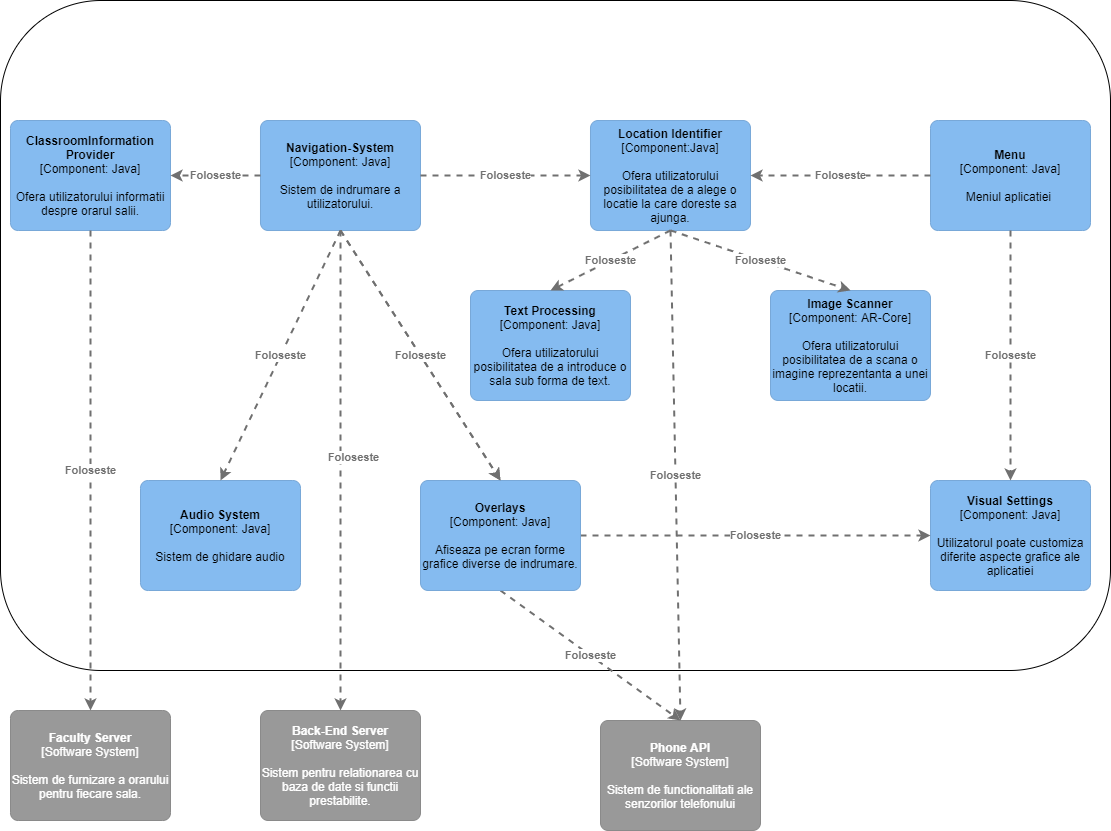

The diagram above was exported from draw.io. Its source (the exported page's mxGraphModel, read from the mxfile embedded in the PNG):
<mxGraphModel dx="2522" dy="482" grid="1" gridSize="10" guides="1" tooltips="1" connect="1" arrows="1" fold="1" page="1" pageScale="1" pageWidth="827" pageHeight="1169" math="0" shadow="0">
  <root>
    <mxCell id="0" />
    <mxCell id="1" parent="0" />
    <mxCell id="UiN9q561HfTS_IU-f-Fo-2" value="" style="rounded=1;whiteSpace=wrap;html=1;" parent="1" vertex="1">
      <mxGeometry x="-1140" y="90" width="1110" height="670" as="geometry" />
    </mxCell>
    <object label="&lt;span&gt;&lt;b&gt;Location Identifier&lt;/b&gt;&lt;br&gt;[Component:Java&lt;/span&gt;&lt;span&gt;]&lt;/span&gt;&lt;br&gt;&lt;div&gt;&lt;br&gt;&lt;/div&gt;&lt;div&gt;Ofera utilizatorului posibilitatea de a alege o locatie la care doreste sa ajunga.&lt;/div&gt;" placeholders="1" c4Name="name" c4Type="Component" c4Technology="technology" c4Description="Description" id="UiN9q561HfTS_IU-f-Fo-3">
      <mxCell style="rounded=1;whiteSpace=wrap;html=1;labelBackgroundColor=none;fillColor=#85bbf0;fontColor=#000000;align=center;arcSize=7;strokeColor=#78a8d8;" parent="1" vertex="1">
        <mxGeometry x="-550" y="210" width="160" height="110" as="geometry" />
        <C4Component as="c4" />
      </mxCell>
    </object>
    <object label="&lt;b&gt;Back-End Server&lt;/b&gt;&lt;br&gt;&lt;div&gt;[Software System]&lt;/div&gt;&lt;div&gt;&lt;br&gt;&lt;/div&gt;&lt;div&gt;Sistem pentru relationarea cu baza de date si functii prestabilite.&lt;/div&gt;" placeholders="1" c4Name="name" c4Type="SoftwareSystemDependency" c4Description="Description" id="UiN9q561HfTS_IU-f-Fo-7">
      <mxCell style="rounded=1;whiteSpace=wrap;html=1;labelBackgroundColor=none;fillColor=#999999;fontColor=#ffffff;align=center;arcSize=7;strokeColor=#8a8a8a;" parent="1" vertex="1">
        <mxGeometry x="-880" y="800" width="160" height="110" as="geometry" />
        <C4SoftwareSystemDependency as="c4" />
      </mxCell>
    </object>
    <object label="&lt;span&gt;&lt;b&gt;Image Scanner&lt;br&gt;&lt;/b&gt;[Component:&amp;nbsp;&lt;/span&gt;&lt;span&gt;AR-Core&lt;/span&gt;&lt;span&gt;]&lt;/span&gt;&lt;b&gt;&lt;br&gt;&lt;/b&gt;&lt;div&gt;&lt;br&gt;&lt;/div&gt;&lt;div&gt;Ofera utilizatorului posibilitatea de a scana o imagine reprezentanta a unei locatii.&lt;/div&gt;" placeholders="1" c4Name="name" c4Type="Component" c4Technology="technology" c4Description="Description" id="UiN9q561HfTS_IU-f-Fo-10">
      <mxCell style="rounded=1;whiteSpace=wrap;html=1;labelBackgroundColor=none;fillColor=#85bbf0;fontColor=#000000;align=center;arcSize=7;strokeColor=#78a8d8;" parent="1" vertex="1">
        <mxGeometry x="-370" y="380" width="160" height="110" as="geometry" />
        <C4Component as="c4" />
      </mxCell>
    </object>
    <object label="&lt;b&gt;Phone API&lt;/b&gt;&lt;br&gt;&lt;div&gt;[Software System]&lt;/div&gt;&lt;div&gt;&lt;br&gt;&lt;/div&gt;&lt;div&gt;Sistem de functionalitati ale senzorilor telefonului&lt;/div&gt;" placeholders="1" c4Name="name" c4Type="SoftwareSystemDependency" c4Description="Description" id="UiN9q561HfTS_IU-f-Fo-12">
      <mxCell style="rounded=1;whiteSpace=wrap;html=1;labelBackgroundColor=none;fillColor=#999999;fontColor=#ffffff;align=center;arcSize=7;strokeColor=#8a8a8a;" parent="1" vertex="1">
        <mxGeometry x="-540" y="810" width="160" height="110" as="geometry" />
        <C4SoftwareSystemDependency as="c4" />
      </mxCell>
    </object>
    <object label="&lt;b&gt;Navigation-System&lt;/b&gt;&lt;br&gt;&lt;div&gt;[Component:&amp;nbsp;&lt;span&gt;Java&lt;/span&gt;&lt;span&gt;]&lt;/span&gt;&lt;/div&gt;&lt;div&gt;&lt;br&gt;&lt;/div&gt;&lt;div&gt;Sistem de indrumare a utilizatorului.&lt;/div&gt;" placeholders="1" c4Name="name" c4Type="Component" c4Technology="technology" c4Description="Description" id="UiN9q561HfTS_IU-f-Fo-28">
      <mxCell style="rounded=1;whiteSpace=wrap;html=1;labelBackgroundColor=none;fillColor=#85bbf0;fontColor=#000000;align=center;arcSize=7;strokeColor=#78a8d8;" parent="1" vertex="1">
        <mxGeometry x="-880" y="210" width="160" height="110" as="geometry" />
        <C4Component as="c4" />
      </mxCell>
    </object>
    <object label="&lt;div style=&quot;text-align: left&quot;&gt;&lt;div style=&quot;text-align: center&quot;&gt;&lt;b&gt;Foloseste&lt;/b&gt;&lt;/div&gt;&lt;/div&gt;" c4Type="Relationship" c4Description="Description" c4Technology="technology" id="UiN9q561HfTS_IU-f-Fo-34">
      <mxCell style="edgeStyle=none;rounded=0;html=1;entryX=0.5;entryY=0;jettySize=auto;orthogonalLoop=1;strokeColor=#707070;strokeWidth=2;fontColor=#707070;jumpStyle=none;dashed=1;exitX=0.5;exitY=1;exitDx=0;exitDy=0;entryDx=0;entryDy=0;" parent="1" source="UiN9q561HfTS_IU-f-Fo-28" target="UiN9q561HfTS_IU-f-Fo-30" edge="1">
        <mxGeometry width="160" relative="1" as="geometry">
          <mxPoint x="-800" y="520" as="sourcePoint" />
          <mxPoint x="-640" y="520" as="targetPoint" />
        </mxGeometry>
        <C4Relationship as="c4" />
      </mxCell>
    </object>
    <object label="&lt;span&gt;&lt;b&gt;Audio System&lt;/b&gt;&lt;/span&gt;&lt;div&gt;[Component:&amp;nbsp;&lt;span&gt;Java&lt;/span&gt;&lt;span&gt;]&lt;/span&gt;&lt;/div&gt;&lt;div&gt;&lt;br&gt;&lt;/div&gt;&lt;div&gt;Sistem de ghidare audio&lt;/div&gt;" placeholders="1" c4Name="name" c4Type="Component" c4Technology="technology" c4Description="Description" id="UiN9q561HfTS_IU-f-Fo-39">
      <mxCell style="rounded=1;whiteSpace=wrap;html=1;labelBackgroundColor=none;fillColor=#85bbf0;fontColor=#000000;align=center;arcSize=7;strokeColor=#78a8d8;" parent="1" vertex="1">
        <mxGeometry x="-1000" y="570" width="160" height="110" as="geometry" />
        <C4Component as="c4" />
      </mxCell>
    </object>
    <object label="&lt;div style=&quot;text-align: left&quot;&gt;&lt;div style=&quot;text-align: center&quot;&gt;&lt;b&gt;Foloseste&lt;/b&gt;&lt;/div&gt;&lt;/div&gt;" c4Type="Relationship" c4Description="Description" c4Technology="technology" id="UiN9q561HfTS_IU-f-Fo-49">
      <mxCell style="edgeStyle=none;rounded=0;html=1;entryX=0.5;entryY=0;jettySize=auto;orthogonalLoop=1;strokeColor=#707070;strokeWidth=2;fontColor=#707070;jumpStyle=none;dashed=1;entryDx=0;entryDy=0;exitX=0.5;exitY=1;exitDx=0;exitDy=0;" parent="1" source="UiN9q561HfTS_IU-f-Fo-28" target="UiN9q561HfTS_IU-f-Fo-39" edge="1">
        <mxGeometry width="160" relative="1" as="geometry">
          <mxPoint x="-500" y="400" as="sourcePoint" />
          <mxPoint x="-340" y="400" as="targetPoint" />
        </mxGeometry>
        <C4Relationship as="c4" />
      </mxCell>
    </object>
    <object label="&lt;b&gt;Visual Settings&lt;/b&gt;&lt;br&gt;&lt;div&gt;[Component:&amp;nbsp;&lt;span&gt;Java&lt;/span&gt;&lt;span&gt;]&lt;/span&gt;&lt;/div&gt;&lt;div&gt;&lt;br&gt;&lt;/div&gt;&lt;div&gt;Utilizatorul poate customiza diferite aspecte grafice ale aplicatiei&lt;/div&gt;" placeholders="1" c4Name="name" c4Type="Component" c4Technology="technology" c4Description="Description" id="UiN9q561HfTS_IU-f-Fo-50">
      <mxCell style="rounded=1;whiteSpace=wrap;html=1;labelBackgroundColor=none;fillColor=#85bbf0;fontColor=#000000;align=center;arcSize=7;strokeColor=#78a8d8;" parent="1" vertex="1">
        <mxGeometry x="-210" y="570" width="160" height="110" as="geometry" />
        <C4Component as="c4" />
      </mxCell>
    </object>
    <object label="&lt;div style=&quot;text-align: left&quot;&gt;&lt;div style=&quot;text-align: center&quot;&gt;&lt;b&gt;Foloseste&lt;/b&gt;&lt;/div&gt;&lt;/div&gt;" c4Type="Relationship" c4Description="Description" c4Technology="technology" id="UiN9q561HfTS_IU-f-Fo-53">
      <mxCell style="edgeStyle=none;rounded=0;html=1;jettySize=auto;orthogonalLoop=1;strokeColor=#707070;strokeWidth=2;fontColor=#707070;jumpStyle=none;dashed=1;exitX=1;exitY=0.5;exitDx=0;exitDy=0;entryX=0;entryY=0.5;entryDx=0;entryDy=0;" parent="1" source="UiN9q561HfTS_IU-f-Fo-30" target="UiN9q561HfTS_IU-f-Fo-50" edge="1">
        <mxGeometry width="160" relative="1" as="geometry">
          <mxPoint x="-680" y="490" as="sourcePoint" />
          <mxPoint x="-520" y="490" as="targetPoint" />
        </mxGeometry>
        <C4Relationship as="c4" />
      </mxCell>
    </object>
    <object label="&lt;div style=&quot;text-align: left&quot;&gt;&lt;div style=&quot;text-align: center&quot;&gt;&lt;b&gt;Foloseste&lt;/b&gt;&lt;/div&gt;&lt;/div&gt;" c4Type="Relationship" c4Description="Description" c4Technology="technology" id="kvtH9GbJ_ovZS7sd-FMt-3">
      <mxCell style="edgeStyle=none;rounded=0;html=1;entryX=0.5;entryY=0;jettySize=auto;orthogonalLoop=1;strokeColor=#707070;strokeWidth=2;fontColor=#707070;jumpStyle=none;dashed=1;entryDx=0;entryDy=0;exitX=0.5;exitY=1;exitDx=0;exitDy=0;" parent="1" source="UiN9q561HfTS_IU-f-Fo-28" target="UiN9q561HfTS_IU-f-Fo-7" edge="1">
        <mxGeometry x="-0.0547" y="14" width="160" relative="1" as="geometry">
          <mxPoint x="-520" y="440" as="sourcePoint" />
          <mxPoint x="-510" y="420" as="targetPoint" />
          <Array as="points" />
          <mxPoint x="-1" as="offset" />
        </mxGeometry>
        <C4Relationship as="c4" />
      </mxCell>
    </object>
    <object label="&lt;b&gt;Menu&lt;/b&gt;&lt;br&gt;&lt;div&gt;[Component: Java&lt;span&gt;]&lt;/span&gt;&lt;/div&gt;&lt;div&gt;&lt;br&gt;&lt;/div&gt;&lt;div&gt;Meniul aplicatiei&amp;nbsp;&lt;/div&gt;" placeholders="1" c4Name="name" c4Type="Component" c4Technology="technology" c4Description="Description" id="kvtH9GbJ_ovZS7sd-FMt-4">
      <mxCell style="rounded=1;whiteSpace=wrap;html=1;labelBackgroundColor=none;fillColor=#85bbf0;fontColor=#000000;align=center;arcSize=7;strokeColor=#78a8d8;" parent="1" vertex="1">
        <mxGeometry x="-210" y="210" width="160" height="110" as="geometry" />
        <C4Component as="c4" />
      </mxCell>
    </object>
    <object label="&lt;div style=&quot;text-align: left&quot;&gt;&lt;div style=&quot;text-align: center&quot;&gt;&lt;b&gt;Foloseste&lt;/b&gt;&lt;/div&gt;&lt;/div&gt;" c4Type="Relationship" c4Description="Description" c4Technology="technology" id="kvtH9GbJ_ovZS7sd-FMt-5">
      <mxCell style="edgeStyle=none;rounded=0;html=1;jettySize=auto;orthogonalLoop=1;strokeColor=#707070;strokeWidth=2;fontColor=#707070;jumpStyle=none;dashed=1;entryX=0;entryY=0.5;entryDx=0;entryDy=0;exitX=1;exitY=0.5;exitDx=0;exitDy=0;" parent="1" source="UiN9q561HfTS_IU-f-Fo-28" target="UiN9q561HfTS_IU-f-Fo-3" edge="1">
        <mxGeometry width="160" relative="1" as="geometry">
          <mxPoint x="-930" y="265" as="sourcePoint" />
          <mxPoint x="-660" y="265" as="targetPoint" />
        </mxGeometry>
        <C4Relationship as="c4" />
      </mxCell>
    </object>
    <object label="&lt;div style=&quot;text-align: left&quot;&gt;&lt;div style=&quot;text-align: center&quot;&gt;&lt;b&gt;Foloseste&lt;/b&gt;&lt;/div&gt;&lt;/div&gt;" c4Type="Relationship" c4Description="Description" c4Technology="technology" id="kvtH9GbJ_ovZS7sd-FMt-8">
      <mxCell style="edgeStyle=none;rounded=0;html=1;entryX=0.5;entryY=0;jettySize=auto;orthogonalLoop=1;strokeColor=#707070;strokeWidth=2;fontColor=#707070;jumpStyle=none;dashed=1;entryDx=0;entryDy=0;exitX=0.5;exitY=1;exitDx=0;exitDy=0;" parent="1" source="UiN9q561HfTS_IU-f-Fo-3" target="UiN9q561HfTS_IU-f-Fo-12" edge="1">
        <mxGeometry width="160" relative="1" as="geometry">
          <mxPoint x="-670" y="540" as="sourcePoint" />
          <mxPoint x="-510" y="540" as="targetPoint" />
        </mxGeometry>
        <C4Relationship as="c4" />
      </mxCell>
    </object>
    <object label="&lt;div style=&quot;text-align: left&quot;&gt;&lt;div style=&quot;text-align: center&quot;&gt;&lt;b&gt;Foloseste&lt;/b&gt;&lt;/div&gt;&lt;/div&gt;" c4Type="Relationship" c4Description="Description" c4Technology="technology" id="kvtH9GbJ_ovZS7sd-FMt-10">
      <mxCell style="edgeStyle=none;rounded=0;html=1;jettySize=auto;orthogonalLoop=1;strokeColor=#707070;strokeWidth=2;fontColor=#707070;jumpStyle=none;dashed=1;exitX=0.5;exitY=1;exitDx=0;exitDy=0;entryX=0.5;entryY=0;entryDx=0;entryDy=0;" parent="1" source="UiN9q561HfTS_IU-f-Fo-30" target="UiN9q561HfTS_IU-f-Fo-12" edge="1">
        <mxGeometry width="160" relative="1" as="geometry">
          <mxPoint x="-630" y="420" as="sourcePoint" />
          <mxPoint x="-750" y="670" as="targetPoint" />
        </mxGeometry>
        <C4Relationship as="c4" />
      </mxCell>
    </object>
    <object label="&lt;div style=&quot;text-align: left&quot;&gt;&lt;div style=&quot;text-align: center&quot;&gt;&lt;b&gt;Foloseste&lt;/b&gt;&lt;/div&gt;&lt;/div&gt;" c4Type="Relationship" c4Description="Description" c4Technology="technology" id="UfOLCYHb3IrZ9NSTtHrc-2">
      <mxCell style="edgeStyle=none;rounded=0;html=1;entryX=0.5;entryY=0;jettySize=auto;orthogonalLoop=1;strokeColor=#707070;strokeWidth=2;fontColor=#707070;jumpStyle=none;dashed=1;entryDx=0;entryDy=0;exitX=0.5;exitY=1;exitDx=0;exitDy=0;" parent="1" source="UiN9q561HfTS_IU-f-Fo-3" target="UiN9q561HfTS_IU-f-Fo-10" edge="1">
        <mxGeometry width="160" relative="1" as="geometry">
          <mxPoint x="-1040" y="470" as="sourcePoint" />
          <mxPoint x="-880" y="470" as="targetPoint" />
        </mxGeometry>
        <C4Relationship as="c4" />
      </mxCell>
    </object>
    <object label="&lt;div style=&quot;text-align: left&quot;&gt;&lt;div style=&quot;text-align: center&quot;&gt;&lt;b&gt;Foloseste&lt;/b&gt;&lt;/div&gt;&lt;/div&gt;" c4Type="Relationship" c4Description="Description" c4Technology="technology" id="UfOLCYHb3IrZ9NSTtHrc-6">
      <mxCell style="edgeStyle=none;rounded=0;html=1;entryX=1;entryY=0.5;jettySize=auto;orthogonalLoop=1;strokeColor=#707070;strokeWidth=2;fontColor=#707070;jumpStyle=none;dashed=1;entryDx=0;entryDy=0;exitX=0;exitY=0.5;exitDx=0;exitDy=0;" parent="1" source="kvtH9GbJ_ovZS7sd-FMt-4" target="UiN9q561HfTS_IU-f-Fo-3" edge="1">
        <mxGeometry width="160" relative="1" as="geometry">
          <mxPoint x="-650" y="370" as="sourcePoint" />
          <mxPoint x="-490" y="370" as="targetPoint" />
        </mxGeometry>
        <C4Relationship as="c4" />
      </mxCell>
    </object>
    <object label="&lt;div style=&quot;text-align: left&quot;&gt;&lt;div style=&quot;text-align: center&quot;&gt;&lt;b&gt;Foloseste&lt;/b&gt;&lt;/div&gt;&lt;/div&gt;" c4Type="Relationship" c4Description="Description" c4Technology="technology" id="UfOLCYHb3IrZ9NSTtHrc-7">
      <mxCell style="edgeStyle=none;rounded=0;html=1;entryX=0.5;entryY=0;jettySize=auto;orthogonalLoop=1;strokeColor=#707070;strokeWidth=2;fontColor=#707070;jumpStyle=none;dashed=1;entryDx=0;entryDy=0;exitX=0.5;exitY=1;exitDx=0;exitDy=0;" parent="1" source="kvtH9GbJ_ovZS7sd-FMt-4" target="UiN9q561HfTS_IU-f-Fo-50" edge="1">
        <mxGeometry width="160" relative="1" as="geometry">
          <mxPoint x="-269.9999999999998" y="440" as="sourcePoint" />
          <mxPoint x="-690" y="440" as="targetPoint" />
        </mxGeometry>
        <C4Relationship as="c4" />
      </mxCell>
    </object>
    <object label="&lt;b&gt;Text Processing&lt;/b&gt;&lt;br&gt;&lt;div&gt;[Component:&amp;nbsp;&lt;span&gt;Java&lt;/span&gt;&lt;span&gt;]&lt;/span&gt;&lt;/div&gt;&lt;div&gt;&lt;br&gt;&lt;/div&gt;&lt;div&gt;Ofera utilizatorului posibilitatea de a introduce o sala sub forma de text.&lt;/div&gt;" placeholders="1" c4Name="name" c4Type="Component" c4Technology="technology" c4Description="Description" id="UfOLCYHb3IrZ9NSTtHrc-11">
      <mxCell style="rounded=1;whiteSpace=wrap;html=1;labelBackgroundColor=none;fillColor=#85bbf0;fontColor=#000000;align=center;arcSize=7;strokeColor=#78a8d8;" parent="1" vertex="1">
        <mxGeometry x="-670" y="380" width="160" height="110" as="geometry" />
        <C4Component as="c4" />
      </mxCell>
    </object>
    <object label="&lt;div style=&quot;text-align: left&quot;&gt;&lt;div style=&quot;text-align: center&quot;&gt;&lt;b&gt;Foloseste&lt;/b&gt;&lt;/div&gt;&lt;/div&gt;" c4Type="Relationship" c4Description="Description" c4Technology="technology" id="UfOLCYHb3IrZ9NSTtHrc-12">
      <mxCell style="edgeStyle=none;rounded=0;html=1;entryX=0.5;entryY=0;jettySize=auto;orthogonalLoop=1;strokeColor=#707070;strokeWidth=2;fontColor=#707070;jumpStyle=none;dashed=1;entryDx=0;entryDy=0;exitX=0.5;exitY=1;exitDx=0;exitDy=0;" parent="1" source="UiN9q561HfTS_IU-f-Fo-3" target="UfOLCYHb3IrZ9NSTtHrc-11" edge="1">
        <mxGeometry width="160" relative="1" as="geometry">
          <mxPoint x="-1020" y="710" as="sourcePoint" />
          <mxPoint x="-860" y="710" as="targetPoint" />
        </mxGeometry>
        <C4Relationship as="c4" />
      </mxCell>
    </object>
    <object label="&lt;b&gt;Overlays&lt;/b&gt;&lt;br&gt;&lt;div&gt;[Component:&amp;nbsp;&lt;span&gt;Java&lt;/span&gt;&lt;span&gt;]&lt;/span&gt;&lt;/div&gt;&lt;div&gt;&lt;br&gt;&lt;/div&gt;&lt;div&gt;Afiseaza pe ecran forme grafice diverse de indrumare.&lt;/div&gt;" placeholders="1" c4Name="name" c4Type="Component" c4Technology="technology" c4Description="Description" id="UiN9q561HfTS_IU-f-Fo-30">
      <mxCell style="rounded=1;whiteSpace=wrap;html=1;labelBackgroundColor=none;fillColor=#85bbf0;fontColor=#000000;align=center;arcSize=7;strokeColor=#78a8d8;" parent="1" vertex="1">
        <mxGeometry x="-720" y="570" width="160" height="110" as="geometry" />
        <C4Component as="c4" />
      </mxCell>
    </object>
    <object label="&lt;div style=&quot;text-align: left&quot;&gt;&lt;div style=&quot;text-align: center&quot;&gt;&lt;b&gt;Foloseste&lt;/b&gt;&lt;/div&gt;&lt;/div&gt;" c4Type="Relationship" c4Description="Description" c4Technology="technology" id="UfOLCYHb3IrZ9NSTtHrc-13">
      <mxCell style="edgeStyle=none;rounded=0;html=1;jettySize=auto;orthogonalLoop=1;strokeColor=#707070;strokeWidth=2;fontColor=#707070;jumpStyle=none;dashed=1;exitX=0.5;exitY=1;exitDx=0;exitDy=0;entryX=0.5;entryY=0;entryDx=0;entryDy=0;" parent="1" source="UiN9q561HfTS_IU-f-Fo-28" target="UiN9q561HfTS_IU-f-Fo-30" edge="1">
        <mxGeometry width="160" relative="1" as="geometry">
          <mxPoint x="-1000" y="427.5" as="sourcePoint" />
          <mxPoint x="-790" y="700" as="targetPoint" />
        </mxGeometry>
        <C4Relationship as="c4" />
      </mxCell>
    </object>
    <object label="&lt;b&gt;Faculty Server&lt;/b&gt;&lt;div&gt;[Software System]&lt;/div&gt;&lt;div&gt;&lt;br&gt;&lt;/div&gt;&lt;div&gt;Sistem de furnizare a orarului pentru fiecare sala.&lt;/div&gt;" placeholders="1" c4Name="name" c4Type="SoftwareSystemDependency" c4Description="Description" id="Ml_1b_Kus01oSPWM2BTm-1">
      <mxCell style="rounded=1;whiteSpace=wrap;html=1;labelBackgroundColor=none;fillColor=#999999;fontColor=#ffffff;align=center;arcSize=7;strokeColor=#8a8a8a;" parent="1" vertex="1">
        <mxGeometry x="-1130" y="800" width="160" height="110" as="geometry" />
        <C4SoftwareSystemDependency as="c4" />
      </mxCell>
    </object>
    <object label="&lt;span&gt;&lt;b&gt;ClassroomInformation&lt;br&gt;Provider&lt;br&gt;&lt;/b&gt;&lt;/span&gt;&lt;div&gt;[Component:&amp;nbsp;&lt;span&gt;Java&lt;/span&gt;&lt;span&gt;]&lt;/span&gt;&lt;/div&gt;&lt;div&gt;&lt;br&gt;&lt;/div&gt;&lt;div&gt;Ofera utilizatorului informatii despre orarul salii.&lt;/div&gt;" placeholders="1" c4Name="name" c4Type="Component" c4Technology="technology" c4Description="Description" id="Ml_1b_Kus01oSPWM2BTm-3">
      <mxCell style="rounded=1;whiteSpace=wrap;html=1;labelBackgroundColor=none;fillColor=#85bbf0;fontColor=#000000;align=center;arcSize=7;strokeColor=#78a8d8;" parent="1" vertex="1">
        <mxGeometry x="-1130" y="210" width="160" height="110" as="geometry" />
        <C4Component as="c4" />
      </mxCell>
    </object>
    <object label="&lt;div style=&quot;text-align: left&quot;&gt;&lt;div style=&quot;text-align: center&quot;&gt;&lt;b&gt;Foloseste&lt;/b&gt;&lt;/div&gt;&lt;/div&gt;" c4Type="Relationship" c4Description="Description" c4Technology="technology" id="Ml_1b_Kus01oSPWM2BTm-5">
      <mxCell style="edgeStyle=none;rounded=0;html=1;entryX=1;entryY=0.5;jettySize=auto;orthogonalLoop=1;strokeColor=#707070;strokeWidth=2;fontColor=#707070;jumpStyle=none;dashed=1;entryDx=0;entryDy=0;exitX=0;exitY=0.5;exitDx=0;exitDy=0;" parent="1" source="UiN9q561HfTS_IU-f-Fo-28" target="Ml_1b_Kus01oSPWM2BTm-3" edge="1">
        <mxGeometry width="160" relative="1" as="geometry">
          <mxPoint x="-1070" y="390" as="sourcePoint" />
          <mxPoint x="-910" y="390" as="targetPoint" />
        </mxGeometry>
        <C4Relationship as="c4" />
      </mxCell>
    </object>
    <object label="&lt;div style=&quot;text-align: left&quot;&gt;&lt;div style=&quot;text-align: center&quot;&gt;&lt;b&gt;Foloseste&lt;/b&gt;&lt;/div&gt;&lt;/div&gt;" c4Type="Relationship" c4Description="Description" c4Technology="technology" id="Ml_1b_Kus01oSPWM2BTm-6">
      <mxCell style="edgeStyle=none;rounded=0;html=1;entryX=0.5;entryY=0;jettySize=auto;orthogonalLoop=1;strokeColor=#707070;strokeWidth=2;fontColor=#707070;jumpStyle=none;dashed=1;exitX=0.5;exitY=1;exitDx=0;exitDy=0;entryDx=0;entryDy=0;" parent="1" source="Ml_1b_Kus01oSPWM2BTm-3" target="Ml_1b_Kus01oSPWM2BTm-1" edge="1">
        <mxGeometry width="160" relative="1" as="geometry">
          <mxPoint x="-1080" y="440" as="sourcePoint" />
          <mxPoint x="-920" y="440" as="targetPoint" />
        </mxGeometry>
        <C4Relationship as="c4" />
      </mxCell>
    </object>
  </root>
</mxGraphModel>